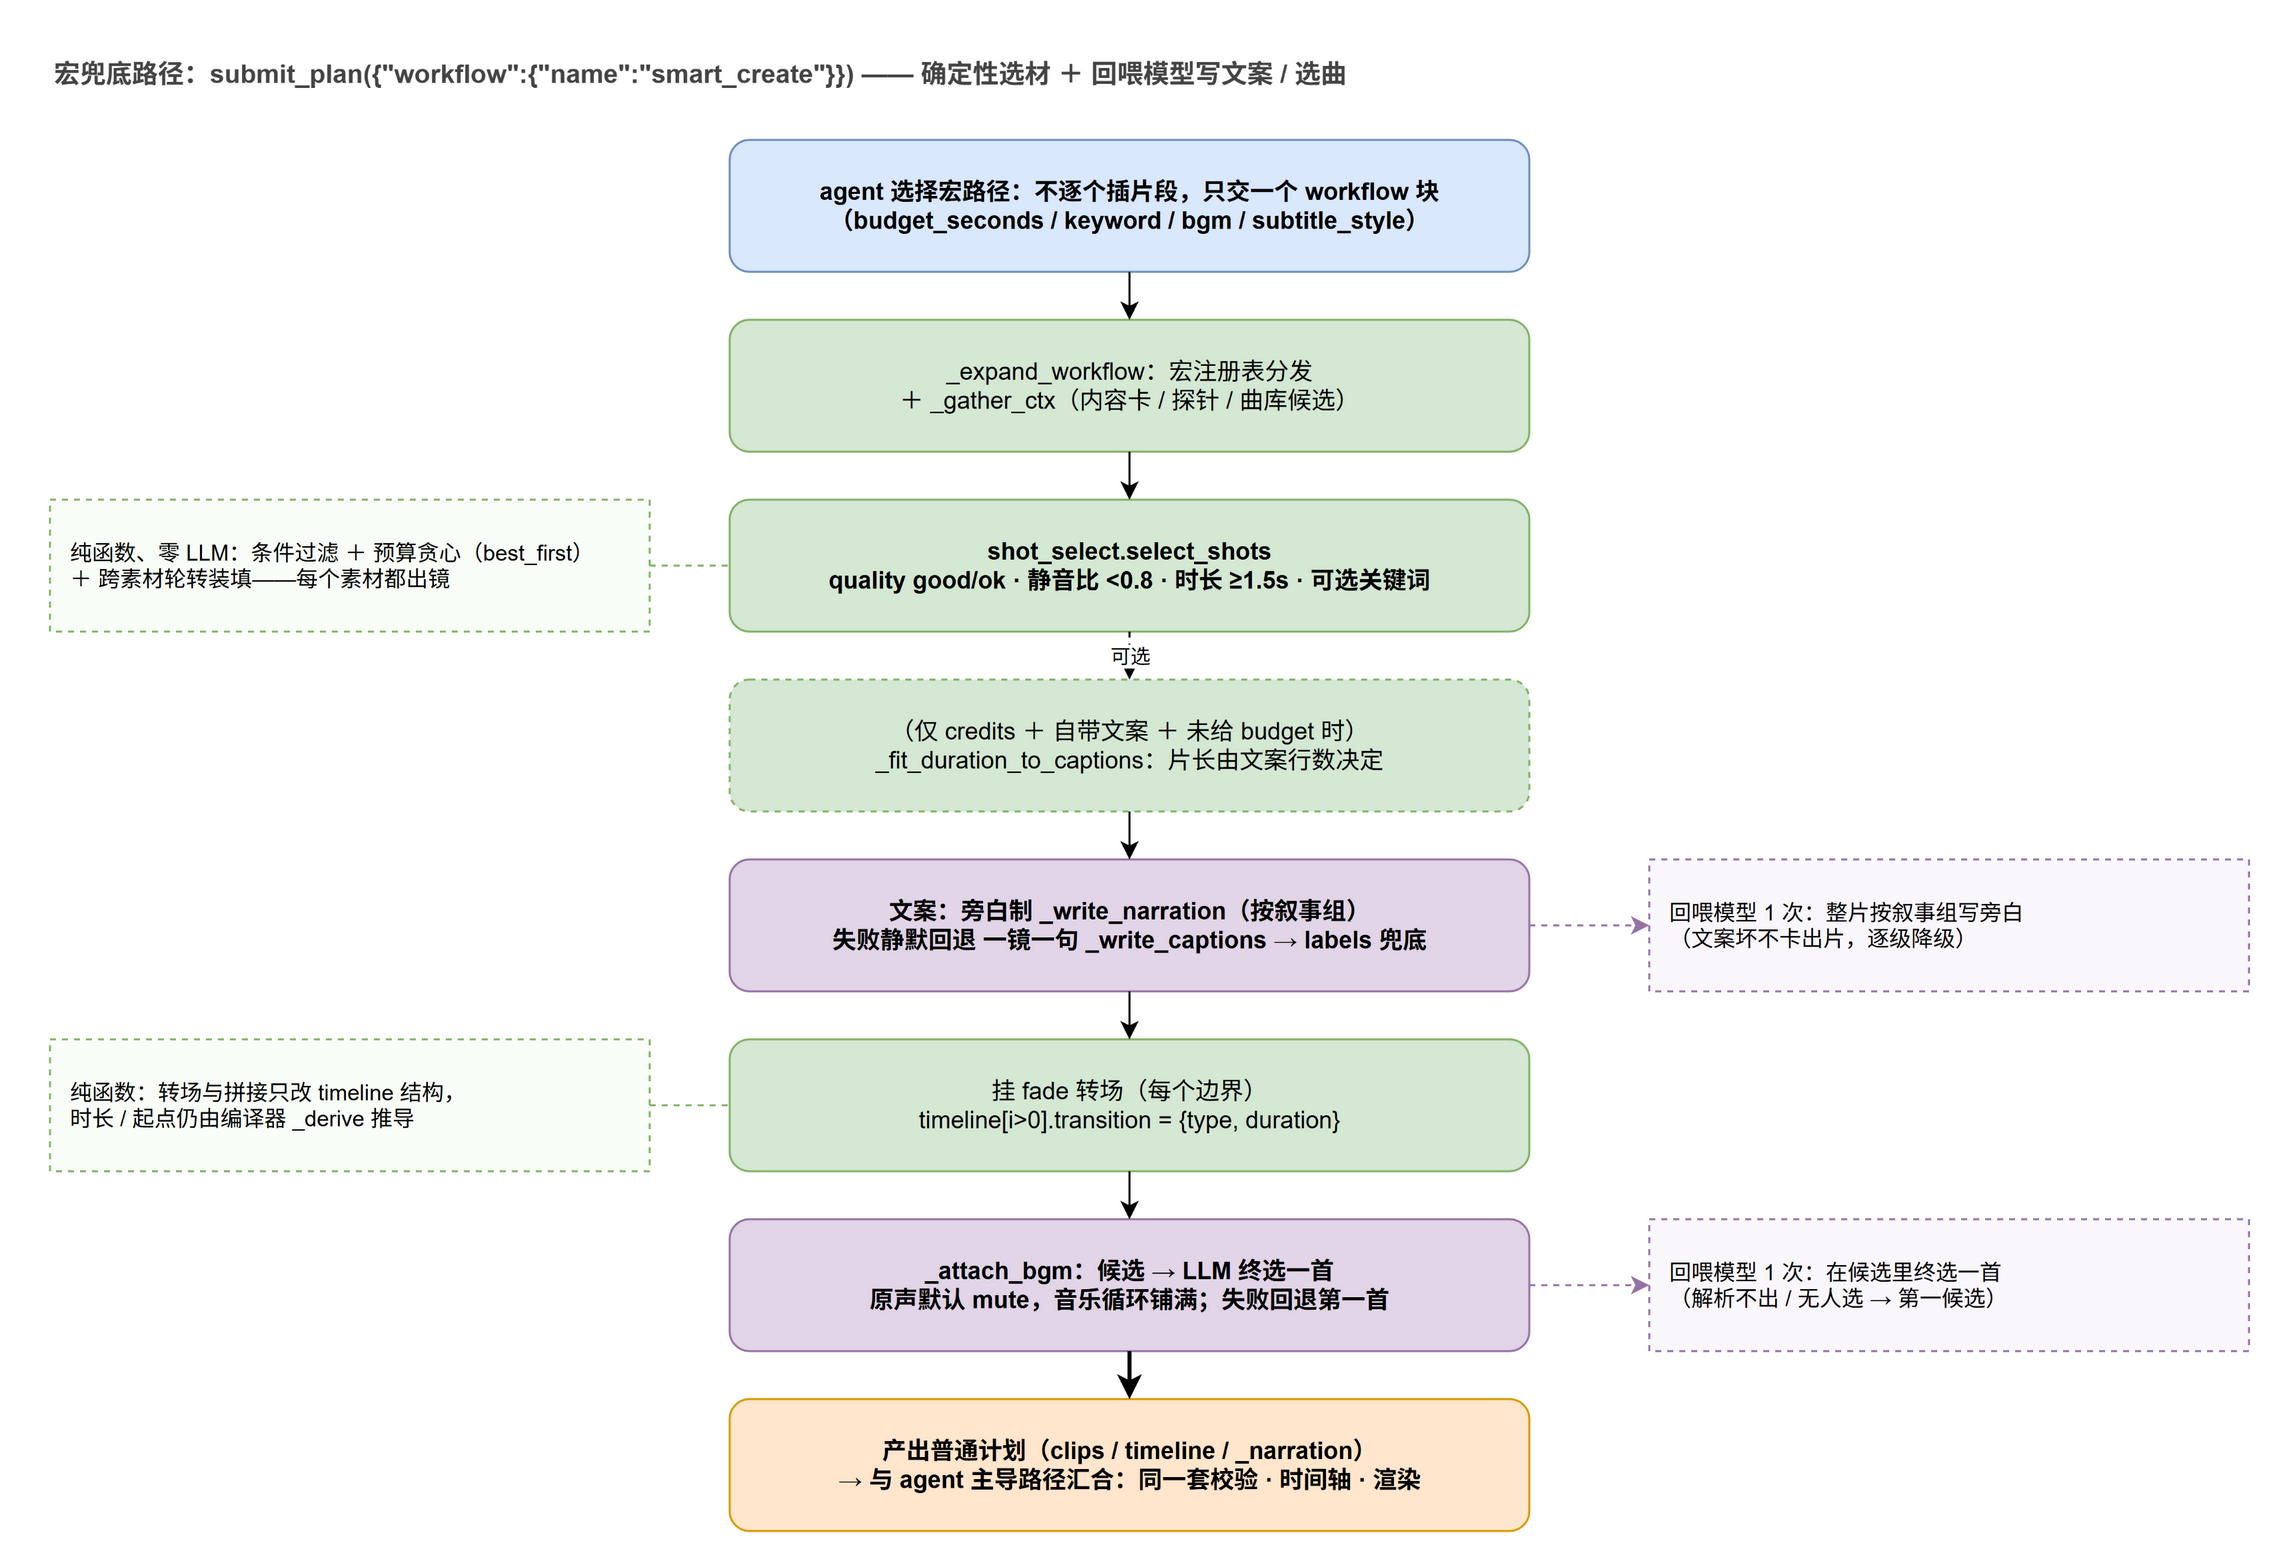

The diagram above was exported from draw.io. Its source (the exported page's mxGraphModel, read from the mxfile embedded in the PNG):
<mxGraphModel dx="1600" dy="1200" grid="1" gridSize="10" guides="1" tooltips="1" connect="1" arrows="1" fold="1" page="1" pageScale="1" pageWidth="1180" pageHeight="830" math="0" shadow="0">
  <root>
    <mxCell id="0" />
    <mxCell id="1" parent="0" />
    <mxCell id="title" value="宏兜底路径：submit_plan({&quot;workflow&quot;:{&quot;name&quot;:&quot;smart_create&quot;}}) —— 确定性选材 ＋ 回喂模型写文案 / 选曲" style="text;html=1;align=left;verticalAlign=middle;fontSize=13;fontStyle=1;fontColor=#444444;" vertex="1" parent="1">
      <mxGeometry x="40" y="14" width="1100" height="26" as="geometry" />
    </mxCell>
    <mxCell id="m1" value="agent 选择宏路径：不逐个插片段，只交一个 workflow 块&#10;（budget_seconds / keyword / bgm / subtitle_style）" style="rounded=1;whiteSpace=wrap;html=1;fillColor=#dae8fc;strokeColor=#6c8ebf;fontSize=12;fontStyle=1;" vertex="1" parent="1">
      <mxGeometry x="380" y="60" width="400" height="66" as="geometry" />
    </mxCell>
    <mxCell id="m2" value="_expand_workflow：宏注册表分发&#10;＋ _gather_ctx（内容卡 / 探针 / 曲库候选）" style="rounded=1;whiteSpace=wrap;html=1;fillColor=#d5e8d4;strokeColor=#82b366;fontSize=12;" vertex="1" parent="1">
      <mxGeometry x="380" y="150" width="400" height="66" as="geometry" />
    </mxCell>
    <mxCell id="m3" value="shot_select.select_shots&#10;quality good/ok · 静音比 &lt;0.8 · 时长 ≥1.5s · 可选关键词" style="rounded=1;whiteSpace=wrap;html=1;fillColor=#d5e8d4;strokeColor=#82b366;fontSize=12;fontStyle=1;" vertex="1" parent="1">
      <mxGeometry x="380" y="240" width="400" height="66" as="geometry" />
    </mxCell>
    <mxCell id="m4" value="（仅 credits ＋ 自带文案 ＋ 未给 budget 时）&#10;_fit_duration_to_captions：片长由文案行数决定" style="rounded=1;whiteSpace=wrap;html=1;fillColor=#d5e8d4;strokeColor=#82b366;fontSize=12;dashed=1;" vertex="1" parent="1">
      <mxGeometry x="380" y="330" width="400" height="66" as="geometry" />
    </mxCell>
    <mxCell id="m5" value="文案：旁白制 _write_narration（按叙事组）&#10;失败静默回退 一镜一句 _write_captions → labels 兜底" style="rounded=1;whiteSpace=wrap;html=1;fillColor=#e1d5e7;strokeColor=#9673a6;fontSize=12;fontStyle=1;" vertex="1" parent="1">
      <mxGeometry x="380" y="420" width="400" height="66" as="geometry" />
    </mxCell>
    <mxCell id="m6" value="挂 fade 转场（每个边界）&#10;timeline[i&gt;0].transition = {type, duration}" style="rounded=1;whiteSpace=wrap;html=1;fillColor=#d5e8d4;strokeColor=#82b366;fontSize=12;" vertex="1" parent="1">
      <mxGeometry x="380" y="510" width="400" height="66" as="geometry" />
    </mxCell>
    <mxCell id="m7" value="_attach_bgm：候选 → LLM 终选一首&#10;原声默认 mute，音乐循环铺满；失败回退第一首" style="rounded=1;whiteSpace=wrap;html=1;fillColor=#e1d5e7;strokeColor=#9673a6;fontSize=12;fontStyle=1;" vertex="1" parent="1">
      <mxGeometry x="380" y="600" width="400" height="66" as="geometry" />
    </mxCell>
    <mxCell id="m8" value="产出普通计划（clips / timeline / _narration）&#10;→ 与 agent 主导路径汇合：同一套校验 · 时间轴 · 渲染" style="rounded=1;whiteSpace=wrap;html=1;fillColor=#ffe6cc;strokeColor=#d79b00;fontSize=12;fontStyle=1;" vertex="1" parent="1">
      <mxGeometry x="380" y="690" width="400" height="66" as="geometry" />
    </mxCell>
    <mxCell id="l1" value="纯函数、零 LLM：条件过滤 ＋ 预算贪心（best_first）&#10;＋ 跨素材轮转装填——每个素材都出镜" style="rounded=0;whiteSpace=wrap;html=1;fillColor=#f8fdf7;strokeColor=#82b366;fontSize=11;dashed=1;align=left;spacingLeft=8;" vertex="1" parent="1">
      <mxGeometry x="40" y="240" width="300" height="66" as="geometry" />
    </mxCell>
    <mxCell id="l2" value="纯函数：转场与拼接只改 timeline 结构，&#10;时长 / 起点仍由编译器 _derive 推导" style="rounded=0;whiteSpace=wrap;html=1;fillColor=#f8fdf7;strokeColor=#82b366;fontSize=11;dashed=1;align=left;spacingLeft=8;" vertex="1" parent="1">
      <mxGeometry x="40" y="510" width="300" height="66" as="geometry" />
    </mxCell>
    <mxCell id="r1" value="回喂模型 1 次：整片按叙事组写旁白&#10;（文案坏不卡出片，逐级降级）" style="rounded=0;whiteSpace=wrap;html=1;fillColor=#faf7fc;strokeColor=#9673a6;fontSize=11;dashed=1;align=left;spacingLeft=8;" vertex="1" parent="1">
      <mxGeometry x="840" y="420" width="300" height="66" as="geometry" />
    </mxCell>
    <mxCell id="r2" value="回喂模型 1 次：在候选里终选一首&#10;（解析不出 / 无人选 → 第一候选）" style="rounded=0;whiteSpace=wrap;html=1;fillColor=#faf7fc;strokeColor=#9673a6;fontSize=11;dashed=1;align=left;spacingLeft=8;" vertex="1" parent="1">
      <mxGeometry x="840" y="600" width="300" height="66" as="geometry" />
    </mxCell>
    <mxCell id="e_m1" style="edgeStyle=orthogonalEdgeStyle;rounded=1;orthogonalLoop=1;jettySize=auto;html=1;exitX=0.5;exitY=1;exitDx=0;exitDy=0;entryX=0.5;entryY=0;entryDx=0;entryDy=0;" edge="1" parent="1" source="m1" target="m2">
      <mxGeometry relative="1" as="geometry" />
    </mxCell>
    <mxCell id="e_m2" style="edgeStyle=orthogonalEdgeStyle;rounded=1;orthogonalLoop=1;jettySize=auto;html=1;exitX=0.5;exitY=1;exitDx=0;exitDy=0;entryX=0.5;entryY=0;entryDx=0;entryDy=0;" edge="1" parent="1" source="m2" target="m3">
      <mxGeometry relative="1" as="geometry" />
    </mxCell>
    <mxCell id="e_m3" value="可选" style="edgeStyle=orthogonalEdgeStyle;rounded=1;orthogonalLoop=1;jettySize=auto;html=1;exitX=0.5;exitY=1;exitDx=0;exitDy=0;entryX=0.5;entryY=0;entryDx=0;entryDy=0;dashed=1;fontSize=10;" edge="1" parent="1" source="m3" target="m4">
      <mxGeometry relative="1" as="geometry" />
    </mxCell>
    <mxCell id="e_m4" style="edgeStyle=orthogonalEdgeStyle;rounded=1;orthogonalLoop=1;jettySize=auto;html=1;exitX=0.5;exitY=1;exitDx=0;exitDy=0;entryX=0.5;entryY=0;entryDx=0;entryDy=0;" edge="1" parent="1" source="m4" target="m5">
      <mxGeometry relative="1" as="geometry" />
    </mxCell>
    <mxCell id="e_m5" style="edgeStyle=orthogonalEdgeStyle;rounded=1;orthogonalLoop=1;jettySize=auto;html=1;exitX=0.5;exitY=1;exitDx=0;exitDy=0;entryX=0.5;entryY=0;entryDx=0;entryDy=0;" edge="1" parent="1" source="m5" target="m6">
      <mxGeometry relative="1" as="geometry" />
    </mxCell>
    <mxCell id="e_m6" style="edgeStyle=orthogonalEdgeStyle;rounded=1;orthogonalLoop=1;jettySize=auto;html=1;exitX=0.5;exitY=1;exitDx=0;exitDy=0;entryX=0.5;entryY=0;entryDx=0;entryDy=0;" edge="1" parent="1" source="m6" target="m7">
      <mxGeometry relative="1" as="geometry" />
    </mxCell>
    <mxCell id="e_m7" style="edgeStyle=orthogonalEdgeStyle;rounded=1;orthogonalLoop=1;jettySize=auto;html=1;exitX=0.5;exitY=1;exitDx=0;exitDy=0;entryX=0.5;entryY=0;entryDx=0;entryDy=0;strokeWidth=2;" edge="1" parent="1" source="m7" target="m8">
      <mxGeometry relative="1" as="geometry" />
    </mxCell>
    <mxCell id="e_l1" style="edgeStyle=orthogonalEdgeStyle;rounded=1;orthogonalLoop=1;jettySize=auto;html=1;exitX=1;exitY=0.5;exitDx=0;exitDy=0;entryX=0;entryY=0.5;entryDx=0;entryDy=0;dashed=1;strokeColor=#82b366;endArrow=none;" edge="1" parent="1" source="l1" target="m3">
      <mxGeometry relative="1" as="geometry" />
    </mxCell>
    <mxCell id="e_l2" style="edgeStyle=orthogonalEdgeStyle;rounded=1;orthogonalLoop=1;jettySize=auto;html=1;exitX=1;exitY=0.5;exitDx=0;exitDy=0;entryX=0;entryY=0.5;entryDx=0;entryDy=0;dashed=1;strokeColor=#82b366;endArrow=none;" edge="1" parent="1" source="l2" target="m6">
      <mxGeometry relative="1" as="geometry" />
    </mxCell>
    <mxCell id="e_r1" style="edgeStyle=orthogonalEdgeStyle;rounded=1;orthogonalLoop=1;jettySize=auto;html=1;exitX=1;exitY=0.5;exitDx=0;exitDy=0;entryX=0;entryY=0.5;entryDx=0;entryDy=0;dashed=1;strokeColor=#9673a6;" edge="1" parent="1" source="m5" target="r1">
      <mxGeometry relative="1" as="geometry" />
    </mxCell>
    <mxCell id="e_r2" style="edgeStyle=orthogonalEdgeStyle;rounded=1;orthogonalLoop=1;jettySize=auto;html=1;exitX=1;exitY=0.5;exitDx=0;exitDy=0;entryX=0;entryY=0.5;entryDx=0;entryDy=0;dashed=1;strokeColor=#9673a6;" edge="1" parent="1" source="m7" target="r2">
      <mxGeometry relative="1" as="geometry" />
    </mxCell>
  </root>
</mxGraphModel>